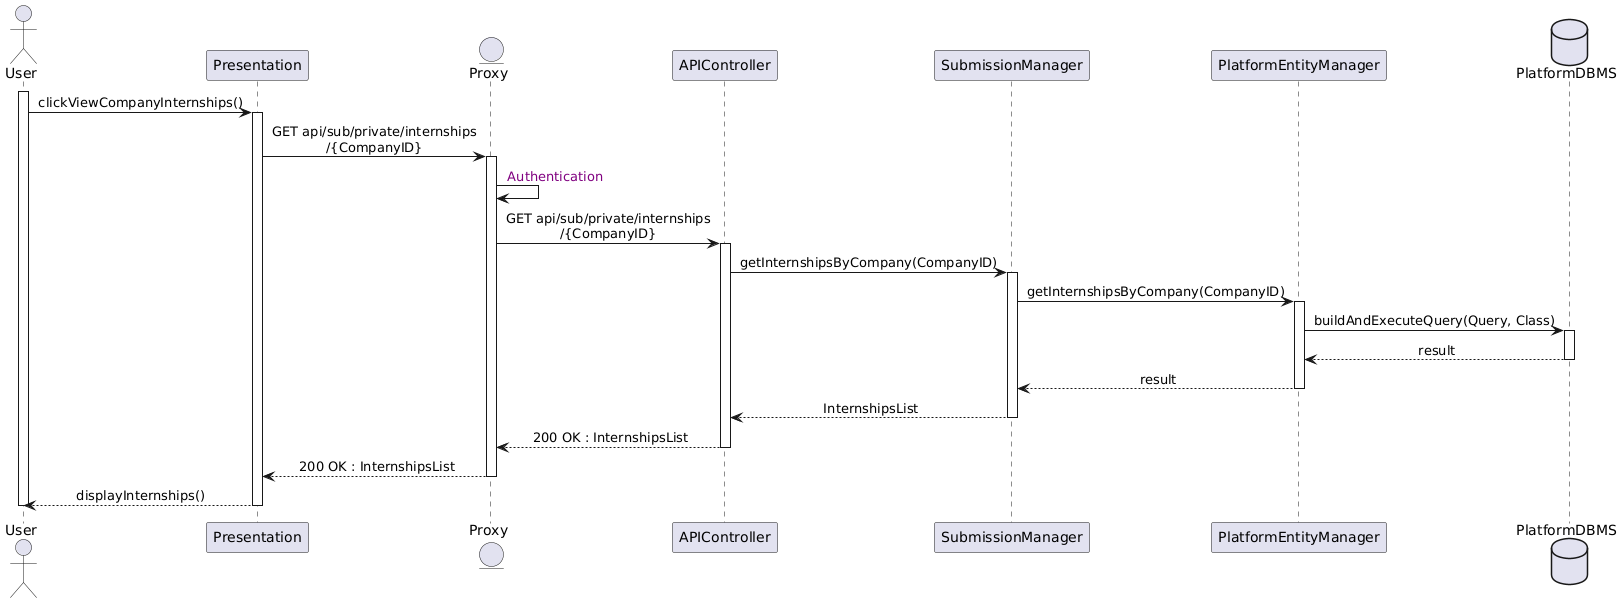

The diagram above was rendered by PlantUML. Its source (embedded in the PNG):
@startuml
skinparam sequenceMessageAlign center
actor       User
participant  Presentation
entity      Proxy
participant APIController
participant SubmissionManager
participant PlatformEntityManager
database    PlatformDBMS

activate User
User -> Presentation : clickViewCompanyInternships()
activate Presentation
Presentation -> Proxy : GET api/sub/private/internships\n/{CompanyID}
activate Proxy
Proxy -> Proxy  : <color:purple> Authentication
Proxy -> APIController : GET api/sub/private/internships\n/{CompanyID}
activate APIController
APIController -> SubmissionManager : getInternshipsByCompany(CompanyID)
activate SubmissionManager
SubmissionManager -> PlatformEntityManager : getInternshipsByCompany(CompanyID)
activate PlatformEntityManager
PlatformEntityManager -> PlatformDBMS : buildAndExecuteQuery(Query, Class)
activate PlatformDBMS
PlatformDBMS --> PlatformEntityManager : result
deactivate PlatformDBMS
PlatformEntityManager --> SubmissionManager : result
deactivate PlatformEntityManager
SubmissionManager --> APIController : InternshipsList
deactivate SubmissionManager
APIController --> Proxy : 200 OK : InternshipsList
deactivate APIController
Proxy --> Presentation : 200 OK : InternshipsList
deactivate Proxy
Presentation --> User : displayInternships()
deactivate Presentation
deactivate User
@enduml